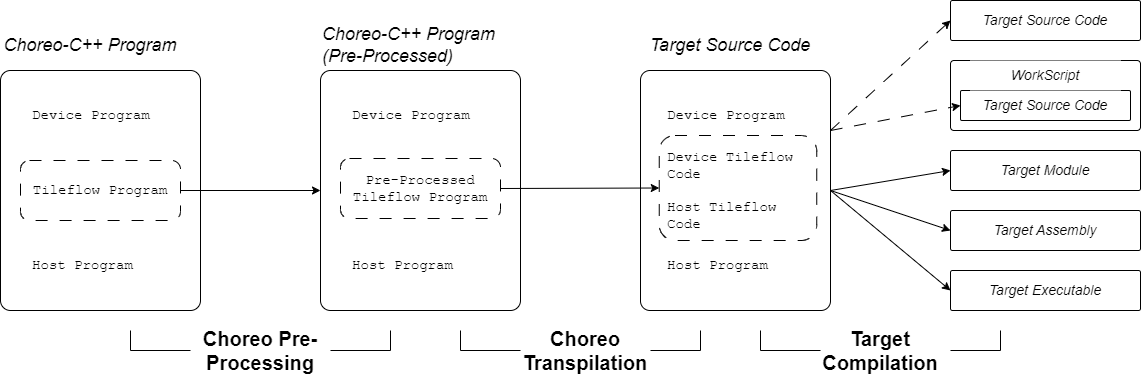

The diagram above was exported from draw.io. Its source (the exported page's mxGraphModel, read from the mxfile embedded in the PNG):
<mxGraphModel dx="1804" dy="2324" grid="1" gridSize="10" guides="1" tooltips="1" connect="1" arrows="1" fold="1" page="1" pageScale="1" pageWidth="850" pageHeight="1100" math="0" shadow="0">
  <root>
    <mxCell id="0" />
    <mxCell id="1" parent="0" />
    <mxCell id="2" value="" style="rounded=1;whiteSpace=wrap;html=1;arcSize=5;" vertex="1" parent="1">
      <mxGeometry x="190" y="110" width="200" height="240" as="geometry" />
    </mxCell>
    <mxCell id="3" value="&lt;font style=&quot;font-size: 14px;&quot;&gt;Device Program&lt;/font&gt;" style="text;html=1;strokeColor=none;fillColor=none;align=left;verticalAlign=middle;whiteSpace=wrap;rounded=0;fontStyle=0;fontFamily=Courier New;fontSize=14;" vertex="1" parent="1">
      <mxGeometry x="220" y="140" width="170" height="30" as="geometry" />
    </mxCell>
    <mxCell id="4" value="&lt;font style=&quot;font-size: 14px;&quot;&gt;&lt;span style=&quot;font-size: 14px;&quot;&gt;Host Program&lt;/span&gt;&lt;/font&gt;" style="text;html=1;strokeColor=none;fillColor=none;align=left;verticalAlign=middle;whiteSpace=wrap;rounded=0;fontFamily=Courier New;fontStyle=0;fontSize=14;" vertex="1" parent="1">
      <mxGeometry x="220" y="290" width="160" height="30" as="geometry" />
    </mxCell>
    <mxCell id="5" value="&lt;font style=&quot;font-size: 14px;&quot;&gt;&lt;span style=&quot;font-size: 14px;&quot;&gt;Pre-Processed Tileflow Program&lt;/span&gt;&lt;/font&gt;" style="rounded=1;whiteSpace=wrap;html=1;fontFamily=Courier New;fontStyle=0;fontSize=14;dashed=1;dashPattern=12 12;" vertex="1" parent="1">
      <mxGeometry x="210" y="198" width="160" height="60" as="geometry" />
    </mxCell>
    <mxCell id="6" value="&lt;font style=&quot;font-size: 18px;&quot;&gt;Choreo-C++ Program (Pre-Processed)&lt;/font&gt;" style="text;html=1;strokeColor=none;fillColor=#FFFFFF;align=left;verticalAlign=middle;whiteSpace=wrap;rounded=0;fontStyle=2" vertex="1" parent="1">
      <mxGeometry x="190" y="70" width="180" height="30" as="geometry" />
    </mxCell>
    <mxCell id="7" value="" style="rounded=1;whiteSpace=wrap;html=1;arcSize=5;" vertex="1" parent="1">
      <mxGeometry x="510" y="110" width="190" height="240" as="geometry" />
    </mxCell>
    <mxCell id="8" value="&lt;font style=&quot;font-size: 18px;&quot;&gt;Target Source Code&lt;br&gt;&lt;/font&gt;" style="text;html=1;strokeColor=none;fillColor=#FFFFFF;align=center;verticalAlign=middle;whiteSpace=wrap;rounded=0;fontStyle=2" vertex="1" parent="1">
      <mxGeometry x="510" y="70" width="180" height="30" as="geometry" />
    </mxCell>
    <mxCell id="9" value="&lt;font style=&quot;font-size: 14px;&quot;&gt;Device Program&lt;/font&gt;" style="text;html=1;strokeColor=none;fillColor=none;align=left;verticalAlign=middle;whiteSpace=wrap;rounded=0;fontStyle=0;fontFamily=Courier New;fontSize=14;" vertex="1" parent="1">
      <mxGeometry x="535" y="140" width="145" height="30" as="geometry" />
    </mxCell>
    <mxCell id="10" value="&lt;font style=&quot;font-size: 14px;&quot;&gt;&lt;span style=&quot;font-size: 14px;&quot;&gt;Host Program&lt;/span&gt;&lt;/font&gt;" style="text;html=1;strokeColor=none;fillColor=none;align=left;verticalAlign=middle;whiteSpace=wrap;rounded=0;fontFamily=Courier New;fontStyle=0;fontSize=14;" vertex="1" parent="1">
      <mxGeometry x="535" y="290" width="135" height="30" as="geometry" />
    </mxCell>
    <mxCell id="11" value="&lt;font style=&quot;font-size: 14px;&quot;&gt;Device Tileflow Code&lt;/font&gt;" style="text;html=1;strokeColor=none;fillColor=none;align=left;verticalAlign=middle;whiteSpace=wrap;rounded=0;fontStyle=0;fontFamily=Courier New;fontSize=14;" vertex="1" parent="1">
      <mxGeometry x="535" y="180" width="145" height="50" as="geometry" />
    </mxCell>
    <mxCell id="12" value="&lt;font style=&quot;font-size: 14px;&quot;&gt;Host Tileflow Code&lt;/font&gt;" style="text;html=1;strokeColor=none;fillColor=none;align=left;verticalAlign=middle;whiteSpace=wrap;rounded=0;fontStyle=0;fontFamily=Courier New;fontSize=14;" vertex="1" parent="1">
      <mxGeometry x="535" y="230" width="145" height="50" as="geometry" />
    </mxCell>
    <mxCell id="13" value="" style="rounded=1;whiteSpace=wrap;html=1;fontFamily=Courier New;fontStyle=0;fontSize=14;dashed=1;dashPattern=12 12;fillColor=none;" vertex="1" parent="1">
      <mxGeometry x="528.75" y="175" width="157.5" height="105" as="geometry" />
    </mxCell>
    <mxCell id="14" value="" style="endArrow=classic;html=1;rounded=0;exitX=1;exitY=0.5;exitDx=0;exitDy=0;entryX=0;entryY=0.5;entryDx=0;entryDy=0;" edge="1" source="5" target="13" parent="1">
      <mxGeometry width="50" height="50" relative="1" as="geometry">
        <mxPoint x="370" y="220" as="sourcePoint" />
        <mxPoint x="420" y="170" as="targetPoint" />
      </mxGeometry>
    </mxCell>
    <mxCell id="15" value="&lt;b style=&quot;font-size: 20px;&quot;&gt;&lt;font style=&quot;font-size: 20px;&quot;&gt;Choreo Transpilation&lt;/font&gt;&lt;/b&gt;" style="text;html=1;strokeColor=none;fillColor=none;align=center;verticalAlign=middle;whiteSpace=wrap;rounded=0;fontSize=20;" vertex="1" parent="1">
      <mxGeometry x="370" y="360" width="170" height="60" as="geometry" />
    </mxCell>
    <mxCell id="16" value="Target Module" style="rounded=1;whiteSpace=wrap;html=1;arcSize=5;fontSize=14;fontStyle=2" vertex="1" parent="1">
      <mxGeometry x="820" y="190" width="190" height="40" as="geometry" />
    </mxCell>
    <mxCell id="17" value="Target Assembly" style="rounded=1;whiteSpace=wrap;html=1;arcSize=5;fontSize=14;fontStyle=2" vertex="1" parent="1">
      <mxGeometry x="820" y="250" width="190" height="40" as="geometry" />
    </mxCell>
    <mxCell id="18" value="Target Executable" style="rounded=1;whiteSpace=wrap;html=1;arcSize=5;fontSize=14;fontStyle=2" vertex="1" parent="1">
      <mxGeometry x="820" y="310" width="190" height="40" as="geometry" />
    </mxCell>
    <mxCell id="19" value="" style="endArrow=classic;html=1;rounded=0;entryX=0;entryY=0.5;entryDx=0;entryDy=0;" edge="1" target="16" parent="1">
      <mxGeometry width="50" height="50" relative="1" as="geometry">
        <mxPoint x="700" y="230" as="sourcePoint" />
        <mxPoint x="539" y="238" as="targetPoint" />
      </mxGeometry>
    </mxCell>
    <mxCell id="20" value="" style="endArrow=classic;html=1;rounded=0;exitX=1;exitY=0.5;exitDx=0;exitDy=0;entryX=0;entryY=0.5;entryDx=0;entryDy=0;" edge="1" source="7" target="17" parent="1">
      <mxGeometry width="50" height="50" relative="1" as="geometry">
        <mxPoint x="696" y="238" as="sourcePoint" />
        <mxPoint x="820" y="260" as="targetPoint" />
      </mxGeometry>
    </mxCell>
    <mxCell id="21" value="" style="endArrow=classic;html=1;rounded=0;entryX=0;entryY=0.5;entryDx=0;entryDy=0;" edge="1" target="18" parent="1">
      <mxGeometry width="50" height="50" relative="1" as="geometry">
        <mxPoint x="700" y="230" as="sourcePoint" />
        <mxPoint x="820" y="320" as="targetPoint" />
      </mxGeometry>
    </mxCell>
    <mxCell id="22" value="&lt;b style=&quot;font-size: 20px;&quot;&gt;&lt;font style=&quot;font-size: 20px;&quot;&gt;Target Compilation&lt;/font&gt;&lt;/b&gt;" style="text;html=1;strokeColor=none;fillColor=none;align=center;verticalAlign=middle;whiteSpace=wrap;rounded=0;fontSize=20;" vertex="1" parent="1">
      <mxGeometry x="670" y="360" width="160" height="60" as="geometry" />
    </mxCell>
    <mxCell id="23" value="" style="rounded=1;whiteSpace=wrap;html=1;arcSize=5;" vertex="1" parent="1">
      <mxGeometry x="-130" y="110" width="200" height="240" as="geometry" />
    </mxCell>
    <mxCell id="24" value="&lt;font style=&quot;font-size: 14px;&quot;&gt;Device Program&lt;/font&gt;" style="text;html=1;strokeColor=none;fillColor=none;align=left;verticalAlign=middle;whiteSpace=wrap;rounded=0;fontStyle=0;fontFamily=Courier New;fontSize=14;" vertex="1" parent="1">
      <mxGeometry x="-100" y="140" width="170" height="30" as="geometry" />
    </mxCell>
    <mxCell id="25" value="&lt;font style=&quot;font-size: 14px;&quot;&gt;&lt;span style=&quot;font-size: 14px;&quot;&gt;Host Program&lt;/span&gt;&lt;/font&gt;" style="text;html=1;strokeColor=none;fillColor=none;align=left;verticalAlign=middle;whiteSpace=wrap;rounded=0;fontFamily=Courier New;fontStyle=0;fontSize=14;" vertex="1" parent="1">
      <mxGeometry x="-100" y="290" width="160" height="30" as="geometry" />
    </mxCell>
    <mxCell id="26" value="&lt;font style=&quot;font-size: 14px;&quot;&gt;&lt;span style=&quot;font-size: 14px;&quot;&gt;Tileflow Program&lt;/span&gt;&lt;/font&gt;" style="rounded=1;whiteSpace=wrap;html=1;fontFamily=Courier New;fontStyle=0;fontSize=14;dashed=1;dashPattern=12 12;" vertex="1" parent="1">
      <mxGeometry x="-110" y="200" width="160" height="60" as="geometry" />
    </mxCell>
    <mxCell id="27" value="&lt;font style=&quot;font-size: 18px;&quot;&gt;Choreo-C++ Program&lt;/font&gt;" style="text;html=1;strokeColor=none;fillColor=#FFFFFF;align=center;verticalAlign=middle;whiteSpace=wrap;rounded=0;fontStyle=2" vertex="1" parent="1">
      <mxGeometry x="-130" y="70" width="180" height="30" as="geometry" />
    </mxCell>
    <mxCell id="28" value="" style="endArrow=classic;html=1;rounded=0;exitX=1;exitY=0.5;exitDx=0;exitDy=0;entryX=0;entryY=0.5;entryDx=0;entryDy=0;" edge="1" source="26" target="2" parent="1">
      <mxGeometry width="50" height="50" relative="1" as="geometry">
        <mxPoint x="380" y="238" as="sourcePoint" />
        <mxPoint x="539" y="238" as="targetPoint" />
      </mxGeometry>
    </mxCell>
    <mxCell id="29" value="&lt;b style=&quot;font-size: 20px;&quot;&gt;&lt;font style=&quot;font-size: 20px;&quot;&gt;Choreo Pre-Processing&lt;/font&gt;&lt;/b&gt;" style="text;html=1;strokeColor=none;fillColor=none;align=center;verticalAlign=middle;whiteSpace=wrap;rounded=0;fontSize=20;" vertex="1" parent="1">
      <mxGeometry x="20" y="360" width="220" height="60" as="geometry" />
    </mxCell>
    <mxCell id="30" value="" style="shape=partialRectangle;whiteSpace=wrap;html=1;top=0;left=0;fillColor=none;" vertex="1" parent="1">
      <mxGeometry x="200" y="370" width="60" height="20" as="geometry" />
    </mxCell>
    <mxCell id="31" value="" style="shape=partialRectangle;whiteSpace=wrap;html=1;top=0;left=0;fillColor=none;" vertex="1" parent="1">
      <mxGeometry x="520" y="370" width="50" height="20" as="geometry" />
    </mxCell>
    <mxCell id="32" value="" style="shape=partialRectangle;whiteSpace=wrap;html=1;top=0;left=0;fillColor=none;rotation=90;" vertex="1" parent="1">
      <mxGeometry x="20" y="350" width="20" height="60" as="geometry" />
    </mxCell>
    <mxCell id="33" value="" style="shape=partialRectangle;whiteSpace=wrap;html=1;top=0;left=0;fillColor=none;rotation=90;" vertex="1" parent="1">
      <mxGeometry x="350" y="350" width="20" height="60" as="geometry" />
    </mxCell>
    <mxCell id="34" value="" style="shape=partialRectangle;whiteSpace=wrap;html=1;top=0;left=0;fillColor=none;" vertex="1" parent="1">
      <mxGeometry x="820" y="370" width="50" height="20" as="geometry" />
    </mxCell>
    <mxCell id="35" value="" style="shape=partialRectangle;whiteSpace=wrap;html=1;top=0;left=0;fillColor=none;rotation=90;" vertex="1" parent="1">
      <mxGeometry x="650" y="350" width="20" height="60" as="geometry" />
    </mxCell>
    <mxCell id="36" value="Target Source Code" style="rounded=1;whiteSpace=wrap;html=1;arcSize=5;fontSize=14;fontStyle=2" vertex="1" parent="1">
      <mxGeometry x="820" y="40" width="190" height="40" as="geometry" />
    </mxCell>
    <mxCell id="37" value="" style="rounded=1;whiteSpace=wrap;html=1;arcSize=5;fontSize=14;fontStyle=2" vertex="1" parent="1">
      <mxGeometry x="820" y="100" width="190" height="70" as="geometry" />
    </mxCell>
    <mxCell id="38" value="" style="endArrow=classic;html=1;rounded=0;exitX=1;exitY=0.25;exitDx=0;exitDy=0;entryX=0;entryY=0.5;entryDx=0;entryDy=0;dashed=1;dashPattern=12 12;" edge="1" source="7" target="36" parent="1">
      <mxGeometry width="50" height="50" relative="1" as="geometry">
        <mxPoint x="696" y="238" as="sourcePoint" />
        <mxPoint x="830" y="220" as="targetPoint" />
      </mxGeometry>
    </mxCell>
    <mxCell id="39" value="Target Source Code" style="rounded=1;whiteSpace=wrap;html=1;arcSize=5;fontSize=14;fontStyle=2" vertex="1" parent="1">
      <mxGeometry x="830" y="130" width="170" height="30" as="geometry" />
    </mxCell>
    <mxCell id="40" value="&lt;font style=&quot;font-size: 14px;&quot;&gt;WorkScript&lt;br style=&quot;font-size: 14px;&quot;&gt;&lt;/font&gt;" style="text;html=1;strokeColor=none;fillColor=#FFFFFF;align=center;verticalAlign=middle;whiteSpace=wrap;rounded=0;fontStyle=2;fontSize=14;" vertex="1" parent="1">
      <mxGeometry x="840" y="100" width="150" height="30" as="geometry" />
    </mxCell>
    <mxCell id="41" value="" style="endArrow=classic;html=1;rounded=0;exitX=1;exitY=0.25;exitDx=0;exitDy=0;entryX=0;entryY=0.5;entryDx=0;entryDy=0;dashed=1;dashPattern=12 12;" edge="1" source="7" target="39" parent="1">
      <mxGeometry width="50" height="50" relative="1" as="geometry">
        <mxPoint x="710" y="180" as="sourcePoint" />
        <mxPoint x="830" y="70" as="targetPoint" />
      </mxGeometry>
    </mxCell>
  </root>
</mxGraphModel>